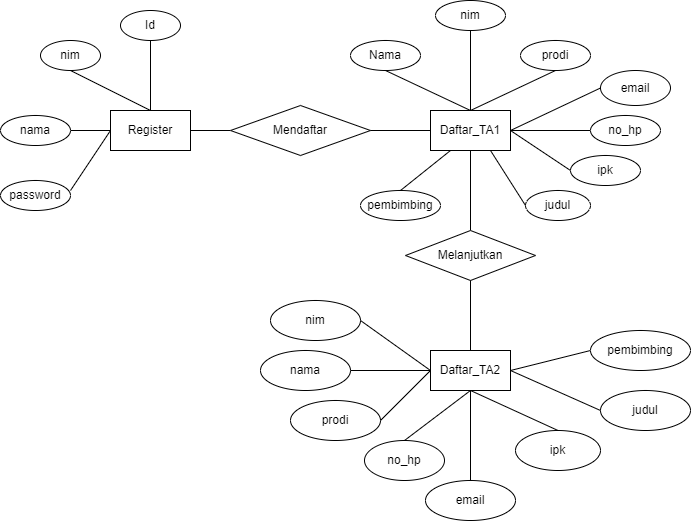

The diagram above was exported from draw.io. Its source (the exported page's mxGraphModel, read from the mxfile embedded in the PNG):
<mxGraphModel dx="1254" dy="726" grid="1" gridSize="10" guides="1" tooltips="1" connect="1" arrows="1" fold="1" page="1" pageScale="1" pageWidth="827" pageHeight="1169" math="0" shadow="0">
  <root>
    <mxCell id="0" />
    <mxCell id="1" parent="0" />
    <mxCell id="tPH3fiE_gp7GD1MTdzkL-1" value="Register" style="rounded=0;whiteSpace=wrap;html=1;align=center;labelBackgroundColor=none;" parent="1" vertex="1">
      <mxGeometry x="120" y="160" width="80" height="40" as="geometry" />
    </mxCell>
    <mxCell id="tPH3fiE_gp7GD1MTdzkL-2" value="" style="endArrow=none;html=1;rounded=0;exitX=0.5;exitY=0;exitDx=0;exitDy=0;" parent="1" source="tPH3fiE_gp7GD1MTdzkL-1" edge="1">
      <mxGeometry width="50" height="50" relative="1" as="geometry">
        <mxPoint x="390" y="290" as="sourcePoint" />
        <mxPoint x="160" y="80" as="targetPoint" />
        <Array as="points" />
      </mxGeometry>
    </mxCell>
    <mxCell id="tPH3fiE_gp7GD1MTdzkL-3" value="Id" style="ellipse;whiteSpace=wrap;html=1;" parent="1" vertex="1">
      <mxGeometry x="130" y="60" width="60" height="30" as="geometry" />
    </mxCell>
    <mxCell id="tPH3fiE_gp7GD1MTdzkL-4" value="" style="endArrow=none;html=1;rounded=0;exitX=0.5;exitY=0;exitDx=0;exitDy=0;entryX=0.5;entryY=1;entryDx=0;entryDy=0;" parent="1" source="tPH3fiE_gp7GD1MTdzkL-1" target="tPH3fiE_gp7GD1MTdzkL-5" edge="1">
      <mxGeometry width="50" height="50" relative="1" as="geometry">
        <mxPoint x="290" y="80" as="sourcePoint" />
        <mxPoint x="90" y="90" as="targetPoint" />
      </mxGeometry>
    </mxCell>
    <mxCell id="tPH3fiE_gp7GD1MTdzkL-5" value="nim" style="ellipse;whiteSpace=wrap;html=1;" parent="1" vertex="1">
      <mxGeometry x="50" y="90" width="60" height="30" as="geometry" />
    </mxCell>
    <mxCell id="tPH3fiE_gp7GD1MTdzkL-6" value="" style="endArrow=none;html=1;rounded=0;entryX=0;entryY=0.5;entryDx=0;entryDy=0;" parent="1" target="tPH3fiE_gp7GD1MTdzkL-1" edge="1">
      <mxGeometry width="50" height="50" relative="1" as="geometry">
        <mxPoint x="80" y="180" as="sourcePoint" />
        <mxPoint x="150" y="240" as="targetPoint" />
      </mxGeometry>
    </mxCell>
    <mxCell id="tPH3fiE_gp7GD1MTdzkL-7" value="nama" style="ellipse;whiteSpace=wrap;html=1;" parent="1" vertex="1">
      <mxGeometry x="10" y="165" width="70" height="30" as="geometry" />
    </mxCell>
    <mxCell id="tPH3fiE_gp7GD1MTdzkL-8" value="" style="endArrow=none;html=1;rounded=0;entryX=0;entryY=0.5;entryDx=0;entryDy=0;" parent="1" target="tPH3fiE_gp7GD1MTdzkL-1" edge="1">
      <mxGeometry width="50" height="50" relative="1" as="geometry">
        <mxPoint x="80" y="240" as="sourcePoint" />
        <mxPoint x="150" y="240" as="targetPoint" />
      </mxGeometry>
    </mxCell>
    <mxCell id="tPH3fiE_gp7GD1MTdzkL-9" value="password" style="ellipse;whiteSpace=wrap;html=1;" parent="1" vertex="1">
      <mxGeometry x="10" y="230" width="70" height="30" as="geometry" />
    </mxCell>
    <mxCell id="tPH3fiE_gp7GD1MTdzkL-10" value="" style="endArrow=none;html=1;rounded=0;exitX=1;exitY=0.5;exitDx=0;exitDy=0;" parent="1" source="tPH3fiE_gp7GD1MTdzkL-1" target="tPH3fiE_gp7GD1MTdzkL-11" edge="1">
      <mxGeometry width="50" height="50" relative="1" as="geometry">
        <mxPoint x="220" y="120" as="sourcePoint" />
        <mxPoint x="280" y="180" as="targetPoint" />
      </mxGeometry>
    </mxCell>
    <mxCell id="tPH3fiE_gp7GD1MTdzkL-11" value="Mendaftar" style="rhombus;whiteSpace=wrap;html=1;" parent="1" vertex="1">
      <mxGeometry x="240" y="155" width="140" height="50" as="geometry" />
    </mxCell>
    <mxCell id="tPH3fiE_gp7GD1MTdzkL-12" value="" style="endArrow=none;html=1;rounded=0;exitX=1;exitY=0.5;exitDx=0;exitDy=0;" parent="1" source="tPH3fiE_gp7GD1MTdzkL-11" edge="1">
      <mxGeometry width="50" height="50" relative="1" as="geometry">
        <mxPoint x="220" y="120" as="sourcePoint" />
        <mxPoint x="440" y="180" as="targetPoint" />
      </mxGeometry>
    </mxCell>
    <mxCell id="tPH3fiE_gp7GD1MTdzkL-13" value="Daftar_TA1" style="rounded=0;whiteSpace=wrap;html=1;" parent="1" vertex="1">
      <mxGeometry x="440" y="160" width="80" height="40" as="geometry" />
    </mxCell>
    <mxCell id="tPH3fiE_gp7GD1MTdzkL-14" value="" style="endArrow=none;html=1;rounded=0;exitX=0.5;exitY=0;exitDx=0;exitDy=0;entryX=0.5;entryY=1;entryDx=0;entryDy=0;" parent="1" source="tPH3fiE_gp7GD1MTdzkL-13" target="tPH3fiE_gp7GD1MTdzkL-15" edge="1">
      <mxGeometry width="50" height="50" relative="1" as="geometry">
        <mxPoint x="350" y="120" as="sourcePoint" />
        <mxPoint x="400" y="120" as="targetPoint" />
      </mxGeometry>
    </mxCell>
    <mxCell id="tPH3fiE_gp7GD1MTdzkL-15" value="Nama" style="ellipse;whiteSpace=wrap;html=1;" parent="1" vertex="1">
      <mxGeometry x="360" y="90" width="70" height="30" as="geometry" />
    </mxCell>
    <mxCell id="tPH3fiE_gp7GD1MTdzkL-16" value="" style="endArrow=none;html=1;rounded=0;exitX=0.5;exitY=0;exitDx=0;exitDy=0;" parent="1" source="tPH3fiE_gp7GD1MTdzkL-13" edge="1">
      <mxGeometry width="50" height="50" relative="1" as="geometry">
        <mxPoint x="350" y="120" as="sourcePoint" />
        <mxPoint x="480" y="80" as="targetPoint" />
      </mxGeometry>
    </mxCell>
    <mxCell id="tPH3fiE_gp7GD1MTdzkL-17" value="nim" style="ellipse;whiteSpace=wrap;html=1;" parent="1" vertex="1">
      <mxGeometry x="445" y="50" width="70" height="30" as="geometry" />
    </mxCell>
    <mxCell id="tPH3fiE_gp7GD1MTdzkL-18" value="" style="endArrow=none;html=1;rounded=0;exitX=0.5;exitY=0;exitDx=0;exitDy=0;" parent="1" source="tPH3fiE_gp7GD1MTdzkL-19" edge="1">
      <mxGeometry width="50" height="50" relative="1" as="geometry">
        <mxPoint x="350" y="120" as="sourcePoint" />
        <mxPoint x="560" y="120" as="targetPoint" />
      </mxGeometry>
    </mxCell>
    <mxCell id="tPH3fiE_gp7GD1MTdzkL-20" value="" style="endArrow=none;html=1;rounded=0;exitX=0.5;exitY=0;exitDx=0;exitDy=0;entryX=0.5;entryY=1;entryDx=0;entryDy=0;" parent="1" source="tPH3fiE_gp7GD1MTdzkL-13" target="tPH3fiE_gp7GD1MTdzkL-19" edge="1">
      <mxGeometry width="50" height="50" relative="1" as="geometry">
        <mxPoint x="480" y="160" as="sourcePoint" />
        <mxPoint x="560" y="120" as="targetPoint" />
      </mxGeometry>
    </mxCell>
    <mxCell id="tPH3fiE_gp7GD1MTdzkL-19" value="prodi" style="ellipse;whiteSpace=wrap;html=1;" parent="1" vertex="1">
      <mxGeometry x="530" y="90" width="70" height="30" as="geometry" />
    </mxCell>
    <mxCell id="tPH3fiE_gp7GD1MTdzkL-21" value="" style="endArrow=none;html=1;rounded=0;exitX=1;exitY=0.5;exitDx=0;exitDy=0;entryX=0;entryY=0.5;entryDx=0;entryDy=0;" parent="1" source="tPH3fiE_gp7GD1MTdzkL-13" target="tPH3fiE_gp7GD1MTdzkL-22" edge="1">
      <mxGeometry width="50" height="50" relative="1" as="geometry">
        <mxPoint x="540" y="220" as="sourcePoint" />
        <mxPoint x="600" y="180" as="targetPoint" />
      </mxGeometry>
    </mxCell>
    <mxCell id="tPH3fiE_gp7GD1MTdzkL-22" value="no_hp" style="ellipse;whiteSpace=wrap;html=1;" parent="1" vertex="1">
      <mxGeometry x="600" y="165" width="70" height="30" as="geometry" />
    </mxCell>
    <mxCell id="tPH3fiE_gp7GD1MTdzkL-23" value="" style="endArrow=none;html=1;rounded=0;entryX=1;entryY=0.5;entryDx=0;entryDy=0;" parent="1" target="tPH3fiE_gp7GD1MTdzkL-13" edge="1">
      <mxGeometry width="50" height="50" relative="1" as="geometry">
        <mxPoint x="580" y="220" as="sourcePoint" />
        <mxPoint x="560" y="200" as="targetPoint" />
      </mxGeometry>
    </mxCell>
    <mxCell id="tPH3fiE_gp7GD1MTdzkL-24" value="ipk" style="ellipse;whiteSpace=wrap;html=1;" parent="1" vertex="1">
      <mxGeometry x="580" y="205" width="70" height="30" as="geometry" />
    </mxCell>
    <mxCell id="tPH3fiE_gp7GD1MTdzkL-25" value="" style="endArrow=none;html=1;rounded=0;exitX=1;exitY=0.5;exitDx=0;exitDy=0;entryX=0;entryY=0.5;entryDx=0;entryDy=0;" parent="1" source="tPH3fiE_gp7GD1MTdzkL-13" target="tPH3fiE_gp7GD1MTdzkL-26" edge="1">
      <mxGeometry width="50" height="50" relative="1" as="geometry">
        <mxPoint x="400" y="130" as="sourcePoint" />
        <mxPoint x="640" y="120" as="targetPoint" />
      </mxGeometry>
    </mxCell>
    <mxCell id="tPH3fiE_gp7GD1MTdzkL-26" value="email" style="ellipse;whiteSpace=wrap;html=1;" parent="1" vertex="1">
      <mxGeometry x="610" y="120" width="70" height="35" as="geometry" />
    </mxCell>
    <mxCell id="tPH3fiE_gp7GD1MTdzkL-27" value="" style="endArrow=none;html=1;rounded=0;exitX=0.75;exitY=1;exitDx=0;exitDy=0;entryX=0;entryY=0.5;entryDx=0;entryDy=0;" parent="1" source="tPH3fiE_gp7GD1MTdzkL-13" target="tPH3fiE_gp7GD1MTdzkL-28" edge="1">
      <mxGeometry width="50" height="50" relative="1" as="geometry">
        <mxPoint x="440" y="130" as="sourcePoint" />
        <mxPoint x="560" y="250" as="targetPoint" />
      </mxGeometry>
    </mxCell>
    <mxCell id="tPH3fiE_gp7GD1MTdzkL-28" value="judul" style="ellipse;whiteSpace=wrap;html=1;" parent="1" vertex="1">
      <mxGeometry x="535" y="240" width="65" height="30" as="geometry" />
    </mxCell>
    <mxCell id="tPH3fiE_gp7GD1MTdzkL-29" value="" style="endArrow=none;html=1;rounded=0;entryX=0.25;entryY=1;entryDx=0;entryDy=0;exitX=0.5;exitY=0;exitDx=0;exitDy=0;" parent="1" source="tPH3fiE_gp7GD1MTdzkL-30" target="tPH3fiE_gp7GD1MTdzkL-13" edge="1">
      <mxGeometry width="50" height="50" relative="1" as="geometry">
        <mxPoint x="400" y="240" as="sourcePoint" />
        <mxPoint x="470" y="210" as="targetPoint" />
      </mxGeometry>
    </mxCell>
    <mxCell id="tPH3fiE_gp7GD1MTdzkL-30" value="pembimbing" style="ellipse;whiteSpace=wrap;html=1;" parent="1" vertex="1">
      <mxGeometry x="370" y="240" width="80" height="30" as="geometry" />
    </mxCell>
    <mxCell id="tPH3fiE_gp7GD1MTdzkL-31" value="" style="endArrow=none;html=1;rounded=0;entryX=0.5;entryY=1;entryDx=0;entryDy=0;" parent="1" source="tPH3fiE_gp7GD1MTdzkL-32" target="tPH3fiE_gp7GD1MTdzkL-13" edge="1">
      <mxGeometry width="50" height="50" relative="1" as="geometry">
        <mxPoint x="480" y="320" as="sourcePoint" />
        <mxPoint x="380" y="110" as="targetPoint" />
      </mxGeometry>
    </mxCell>
    <mxCell id="tPH3fiE_gp7GD1MTdzkL-32" value="Melanjutkan" style="rhombus;whiteSpace=wrap;html=1;" parent="1" vertex="1">
      <mxGeometry x="415" y="280" width="130" height="50" as="geometry" />
    </mxCell>
    <mxCell id="tPH3fiE_gp7GD1MTdzkL-33" value="" style="endArrow=none;html=1;rounded=0;entryX=0.5;entryY=1;entryDx=0;entryDy=0;exitX=0.5;exitY=0;exitDx=0;exitDy=0;" parent="1" source="tPH3fiE_gp7GD1MTdzkL-34" target="tPH3fiE_gp7GD1MTdzkL-32" edge="1">
      <mxGeometry width="50" height="50" relative="1" as="geometry">
        <mxPoint x="480" y="400" as="sourcePoint" />
        <mxPoint x="380" y="450" as="targetPoint" />
      </mxGeometry>
    </mxCell>
    <mxCell id="tPH3fiE_gp7GD1MTdzkL-34" value="Daftar_TA2" style="rounded=0;whiteSpace=wrap;html=1;" parent="1" vertex="1">
      <mxGeometry x="440" y="400" width="80" height="40" as="geometry" />
    </mxCell>
    <mxCell id="tPH3fiE_gp7GD1MTdzkL-35" value="" style="endArrow=none;html=1;rounded=0;entryX=0;entryY=0.5;entryDx=0;entryDy=0;exitX=1;exitY=0.5;exitDx=0;exitDy=0;" parent="1" source="tPH3fiE_gp7GD1MTdzkL-36" target="tPH3fiE_gp7GD1MTdzkL-34" edge="1">
      <mxGeometry width="50" height="50" relative="1" as="geometry">
        <mxPoint x="320" y="420" as="sourcePoint" />
        <mxPoint x="380" y="450" as="targetPoint" />
      </mxGeometry>
    </mxCell>
    <mxCell id="tPH3fiE_gp7GD1MTdzkL-36" value="nama" style="ellipse;whiteSpace=wrap;html=1;" parent="1" vertex="1">
      <mxGeometry x="270" y="400" width="90" height="40" as="geometry" />
    </mxCell>
    <mxCell id="tPH3fiE_gp7GD1MTdzkL-37" value="" style="endArrow=none;html=1;rounded=0;entryX=0;entryY=0.5;entryDx=0;entryDy=0;exitX=1;exitY=0.5;exitDx=0;exitDy=0;" parent="1" source="tPH3fiE_gp7GD1MTdzkL-38" target="tPH3fiE_gp7GD1MTdzkL-34" edge="1">
      <mxGeometry width="50" height="50" relative="1" as="geometry">
        <mxPoint x="360" y="360" as="sourcePoint" />
        <mxPoint x="380" y="450" as="targetPoint" />
      </mxGeometry>
    </mxCell>
    <mxCell id="tPH3fiE_gp7GD1MTdzkL-38" value="nim" style="ellipse;whiteSpace=wrap;html=1;" parent="1" vertex="1">
      <mxGeometry x="280" y="350" width="90" height="40" as="geometry" />
    </mxCell>
    <mxCell id="tPH3fiE_gp7GD1MTdzkL-39" value="" style="endArrow=none;html=1;rounded=0;entryX=0;entryY=0.5;entryDx=0;entryDy=0;exitX=1;exitY=0.5;exitDx=0;exitDy=0;" parent="1" source="tPH3fiE_gp7GD1MTdzkL-40" target="tPH3fiE_gp7GD1MTdzkL-34" edge="1">
      <mxGeometry width="50" height="50" relative="1" as="geometry">
        <mxPoint x="360" y="480" as="sourcePoint" />
        <mxPoint x="440" y="540" as="targetPoint" />
        <Array as="points" />
      </mxGeometry>
    </mxCell>
    <mxCell id="tPH3fiE_gp7GD1MTdzkL-40" value="prodi" style="ellipse;whiteSpace=wrap;html=1;" parent="1" vertex="1">
      <mxGeometry x="300" y="450" width="90" height="40" as="geometry" />
    </mxCell>
    <mxCell id="tPH3fiE_gp7GD1MTdzkL-41" value="" style="endArrow=none;html=1;rounded=0;entryX=0.5;entryY=1;entryDx=0;entryDy=0;exitX=0.5;exitY=0;exitDx=0;exitDy=0;" parent="1" source="tPH3fiE_gp7GD1MTdzkL-42" target="tPH3fiE_gp7GD1MTdzkL-34" edge="1">
      <mxGeometry width="50" height="50" relative="1" as="geometry">
        <mxPoint x="480" y="520" as="sourcePoint" />
        <mxPoint x="520" y="460" as="targetPoint" />
      </mxGeometry>
    </mxCell>
    <mxCell id="tPH3fiE_gp7GD1MTdzkL-42" value="email" style="ellipse;whiteSpace=wrap;html=1;" parent="1" vertex="1">
      <mxGeometry x="435" y="530" width="90" height="40" as="geometry" />
    </mxCell>
    <mxCell id="tPH3fiE_gp7GD1MTdzkL-43" value="" style="endArrow=none;html=1;rounded=0;entryX=0.5;entryY=1;entryDx=0;entryDy=0;exitX=0.5;exitY=0;exitDx=0;exitDy=0;" parent="1" source="tPH3fiE_gp7GD1MTdzkL-44" target="tPH3fiE_gp7GD1MTdzkL-34" edge="1">
      <mxGeometry width="50" height="50" relative="1" as="geometry">
        <mxPoint x="360" y="560" as="sourcePoint" />
        <mxPoint x="390" y="550" as="targetPoint" />
      </mxGeometry>
    </mxCell>
    <mxCell id="tPH3fiE_gp7GD1MTdzkL-44" value="no_hp" style="ellipse;whiteSpace=wrap;html=1;" parent="1" vertex="1">
      <mxGeometry x="374" y="490" width="80" height="40" as="geometry" />
    </mxCell>
    <mxCell id="tPH3fiE_gp7GD1MTdzkL-45" value="" style="endArrow=none;html=1;rounded=0;entryX=0.5;entryY=1;entryDx=0;entryDy=0;exitX=0.5;exitY=0;exitDx=0;exitDy=0;" parent="1" source="tPH3fiE_gp7GD1MTdzkL-46" target="tPH3fiE_gp7GD1MTdzkL-34" edge="1">
      <mxGeometry width="50" height="50" relative="1" as="geometry">
        <mxPoint x="580" y="540" as="sourcePoint" />
        <mxPoint x="700" y="570" as="targetPoint" />
      </mxGeometry>
    </mxCell>
    <mxCell id="tPH3fiE_gp7GD1MTdzkL-46" value="ipk" style="ellipse;whiteSpace=wrap;html=1;" parent="1" vertex="1">
      <mxGeometry x="525" y="480" width="85" height="40" as="geometry" />
    </mxCell>
    <mxCell id="tPH3fiE_gp7GD1MTdzkL-47" value="" style="endArrow=none;html=1;rounded=0;exitX=1;exitY=0.5;exitDx=0;exitDy=0;entryX=0;entryY=0.5;entryDx=0;entryDy=0;" parent="1" source="tPH3fiE_gp7GD1MTdzkL-34" target="tPH3fiE_gp7GD1MTdzkL-48" edge="1">
      <mxGeometry width="50" height="50" relative="1" as="geometry">
        <mxPoint x="570" y="430" as="sourcePoint" />
        <mxPoint x="640" y="420" as="targetPoint" />
      </mxGeometry>
    </mxCell>
    <mxCell id="tPH3fiE_gp7GD1MTdzkL-48" value="judul" style="ellipse;whiteSpace=wrap;html=1;" parent="1" vertex="1">
      <mxGeometry x="610" y="440" width="90" height="40" as="geometry" />
    </mxCell>
    <mxCell id="tPH3fiE_gp7GD1MTdzkL-49" value="" style="endArrow=none;html=1;rounded=0;exitX=1;exitY=0.5;exitDx=0;exitDy=0;entryX=0;entryY=0.5;entryDx=0;entryDy=0;" parent="1" source="tPH3fiE_gp7GD1MTdzkL-34" target="tPH3fiE_gp7GD1MTdzkL-50" edge="1">
      <mxGeometry width="50" height="50" relative="1" as="geometry">
        <mxPoint x="610" y="400" as="sourcePoint" />
        <mxPoint x="630" y="370" as="targetPoint" />
      </mxGeometry>
    </mxCell>
    <mxCell id="tPH3fiE_gp7GD1MTdzkL-50" value="pembimbing" style="ellipse;whiteSpace=wrap;html=1;" parent="1" vertex="1">
      <mxGeometry x="600" y="380" width="100" height="40" as="geometry" />
    </mxCell>
  </root>
</mxGraphModel>